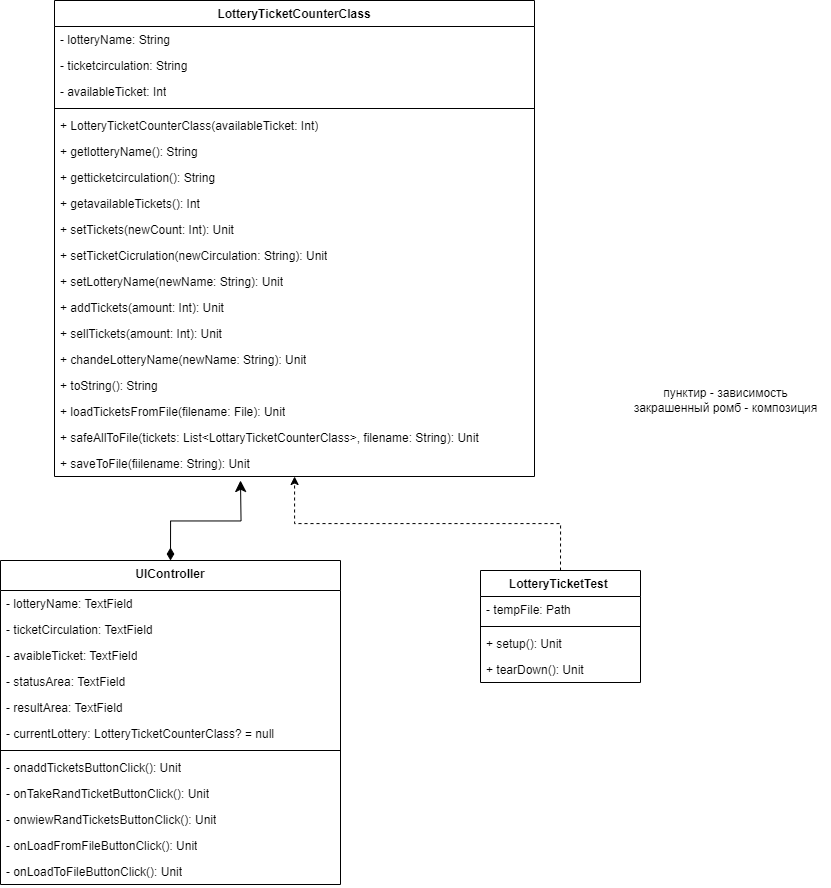

The diagram above was exported from draw.io. Its source (the exported page's mxGraphModel, read from the mxfile embedded in the PNG):
<mxGraphModel dx="1025" dy="898" grid="1" gridSize="10" guides="1" tooltips="1" connect="1" arrows="1" fold="1" page="1" pageScale="1" pageWidth="827" pageHeight="1169" background="#ffffff" math="0" shadow="0">
  <root>
    <mxCell id="0" />
    <mxCell id="1" parent="0" />
    <mxCell id="15" value="LotteryTicketCounterClass" style="swimlane;fontStyle=1;align=center;verticalAlign=top;childLayout=stackLayout;horizontal=1;startSize=26;horizontalStack=0;resizeParent=1;resizeParentMax=0;resizeLast=0;collapsible=1;marginBottom=0;whiteSpace=wrap;html=1;" parent="1" vertex="1">
      <mxGeometry x="174" y="320" width="480" height="476" as="geometry" />
    </mxCell>
    <mxCell id="16" value="- lotteryName: String" style="text;strokeColor=none;fillColor=none;align=left;verticalAlign=top;spacingLeft=4;spacingRight=4;overflow=hidden;rotatable=0;points=[[0,0.5],[1,0.5]];portConstraint=eastwest;whiteSpace=wrap;html=1;" parent="15" vertex="1">
      <mxGeometry y="26" width="480" height="26" as="geometry" />
    </mxCell>
    <mxCell id="19" value="- ticketcirculation: String" style="text;strokeColor=none;fillColor=none;align=left;verticalAlign=top;spacingLeft=4;spacingRight=4;overflow=hidden;rotatable=0;points=[[0,0.5],[1,0.5]];portConstraint=eastwest;whiteSpace=wrap;html=1;" parent="15" vertex="1">
      <mxGeometry y="52" width="480" height="26" as="geometry" />
    </mxCell>
    <mxCell id="20" value="- availableTicket: Int" style="text;strokeColor=none;fillColor=none;align=left;verticalAlign=top;spacingLeft=4;spacingRight=4;overflow=hidden;rotatable=0;points=[[0,0.5],[1,0.5]];portConstraint=eastwest;whiteSpace=wrap;html=1;" parent="15" vertex="1">
      <mxGeometry y="78" width="480" height="26" as="geometry" />
    </mxCell>
    <mxCell id="17" value="" style="line;strokeWidth=1;fillColor=none;align=left;verticalAlign=middle;spacingTop=-1;spacingLeft=3;spacingRight=3;rotatable=0;labelPosition=right;points=[];portConstraint=eastwest;strokeColor=inherit;" parent="15" vertex="1">
      <mxGeometry y="104" width="480" height="8" as="geometry" />
    </mxCell>
    <mxCell id="18" value="+&amp;nbsp;LotteryTicketCounterClass(availableTicket: Int)" style="text;strokeColor=none;fillColor=none;align=left;verticalAlign=top;spacingLeft=4;spacingRight=4;overflow=hidden;rotatable=0;points=[[0,0.5],[1,0.5]];portConstraint=eastwest;whiteSpace=wrap;html=1;" parent="15" vertex="1">
      <mxGeometry y="112" width="480" height="26" as="geometry" />
    </mxCell>
    <mxCell id="42" value="+ getlotteryName(): String" style="text;strokeColor=none;fillColor=none;align=left;verticalAlign=top;spacingLeft=4;spacingRight=4;overflow=hidden;rotatable=0;points=[[0,0.5],[1,0.5]];portConstraint=eastwest;whiteSpace=wrap;html=1;" parent="15" vertex="1">
      <mxGeometry y="138" width="480" height="26" as="geometry" />
    </mxCell>
    <mxCell id="28" value="+ getticketcirculation(): String" style="text;strokeColor=none;fillColor=none;align=left;verticalAlign=top;spacingLeft=4;spacingRight=4;overflow=hidden;rotatable=0;points=[[0,0.5],[1,0.5]];portConstraint=eastwest;whiteSpace=wrap;html=1;" parent="15" vertex="1">
      <mxGeometry y="164" width="480" height="26" as="geometry" />
    </mxCell>
    <mxCell id="45" value="+ getavailableTickets(): Int" style="text;strokeColor=none;fillColor=none;align=left;verticalAlign=top;spacingLeft=4;spacingRight=4;overflow=hidden;rotatable=0;points=[[0,0.5],[1,0.5]];portConstraint=eastwest;whiteSpace=wrap;html=1;" parent="15" vertex="1">
      <mxGeometry y="190" width="480" height="26" as="geometry" />
    </mxCell>
    <mxCell id="44" value="+ setTickets(newCount: Int): Unit" style="text;strokeColor=none;fillColor=none;align=left;verticalAlign=top;spacingLeft=4;spacingRight=4;overflow=hidden;rotatable=0;points=[[0,0.5],[1,0.5]];portConstraint=eastwest;whiteSpace=wrap;html=1;" parent="15" vertex="1">
      <mxGeometry y="216" width="480" height="26" as="geometry" />
    </mxCell>
    <mxCell id="43" value="+ setTicketCicrulation(newCirculation: String): Unit" style="text;strokeColor=none;fillColor=none;align=left;verticalAlign=top;spacingLeft=4;spacingRight=4;overflow=hidden;rotatable=0;points=[[0,0.5],[1,0.5]];portConstraint=eastwest;whiteSpace=wrap;html=1;" parent="15" vertex="1">
      <mxGeometry y="242" width="480" height="26" as="geometry" />
    </mxCell>
    <mxCell id="29" value="+ setLotteryName(newName: String): Unit&lt;br&gt;" style="text;strokeColor=none;fillColor=none;align=left;verticalAlign=top;spacingLeft=4;spacingRight=4;overflow=hidden;rotatable=0;points=[[0,0.5],[1,0.5]];portConstraint=eastwest;whiteSpace=wrap;html=1;" parent="15" vertex="1">
      <mxGeometry y="268" width="480" height="26" as="geometry" />
    </mxCell>
    <mxCell id="30" value="+ addTickets(amount: Int): Unit" style="text;strokeColor=none;fillColor=none;align=left;verticalAlign=top;spacingLeft=4;spacingRight=4;overflow=hidden;rotatable=0;points=[[0,0.5],[1,0.5]];portConstraint=eastwest;whiteSpace=wrap;html=1;" parent="15" vertex="1">
      <mxGeometry y="294" width="480" height="26" as="geometry" />
    </mxCell>
    <mxCell id="31" value="+ sellTickets(amount: Int): Unit" style="text;strokeColor=none;fillColor=none;align=left;verticalAlign=top;spacingLeft=4;spacingRight=4;overflow=hidden;rotatable=0;points=[[0,0.5],[1,0.5]];portConstraint=eastwest;whiteSpace=wrap;html=1;" parent="15" vertex="1">
      <mxGeometry y="320" width="480" height="26" as="geometry" />
    </mxCell>
    <mxCell id="32" value="+ chandeLotteryName(newName: String): Unit" style="text;strokeColor=none;fillColor=none;align=left;verticalAlign=top;spacingLeft=4;spacingRight=4;overflow=hidden;rotatable=0;points=[[0,0.5],[1,0.5]];portConstraint=eastwest;whiteSpace=wrap;html=1;" parent="15" vertex="1">
      <mxGeometry y="346" width="480" height="26" as="geometry" />
    </mxCell>
    <mxCell id="33" value="+ toString(): String" style="text;strokeColor=none;fillColor=none;align=left;verticalAlign=top;spacingLeft=4;spacingRight=4;overflow=hidden;rotatable=0;points=[[0,0.5],[1,0.5]];portConstraint=eastwest;whiteSpace=wrap;html=1;" parent="15" vertex="1">
      <mxGeometry y="372" width="480" height="26" as="geometry" />
    </mxCell>
    <mxCell id="34" value="+ loadTicketsFromFile(filename: File): Unit" style="text;strokeColor=none;fillColor=none;align=left;verticalAlign=top;spacingLeft=4;spacingRight=4;overflow=hidden;rotatable=0;points=[[0,0.5],[1,0.5]];portConstraint=eastwest;whiteSpace=wrap;html=1;" parent="15" vertex="1">
      <mxGeometry y="398" width="480" height="26" as="geometry" />
    </mxCell>
    <mxCell id="35" value="+ safeAllToFile(tickets: List&amp;lt;LottaryTicketCounterClass&amp;gt;, filename: String): Unit" style="text;strokeColor=none;fillColor=none;align=left;verticalAlign=top;spacingLeft=4;spacingRight=4;overflow=hidden;rotatable=0;points=[[0,0.5],[1,0.5]];portConstraint=eastwest;whiteSpace=wrap;html=1;" parent="15" vertex="1">
      <mxGeometry y="424" width="480" height="26" as="geometry" />
    </mxCell>
    <mxCell id="36" value="+ saveToFile(fiilename: String): Unit" style="text;strokeColor=none;fillColor=none;align=left;verticalAlign=top;spacingLeft=4;spacingRight=4;overflow=hidden;rotatable=0;points=[[0,0.5],[1,0.5]];portConstraint=eastwest;whiteSpace=wrap;html=1;" parent="15" vertex="1">
      <mxGeometry y="450" width="480" height="26" as="geometry" />
    </mxCell>
    <mxCell id="61" style="edgeStyle=orthogonalEdgeStyle;rounded=0;orthogonalLoop=1;jettySize=auto;html=1;exitX=0.5;exitY=0;exitDx=0;exitDy=0;startArrow=diamondThin;startFill=1;startSize=10;endSize=9;" edge="1" parent="1" source="46">
      <mxGeometry relative="1" as="geometry">
        <mxPoint x="360" y="800" as="targetPoint" />
      </mxGeometry>
    </mxCell>
    <mxCell id="46" value="UIController" style="swimlane;fontStyle=1;align=center;verticalAlign=top;childLayout=stackLayout;horizontal=1;startSize=30;horizontalStack=0;resizeParent=1;resizeParentMax=0;resizeLast=0;collapsible=1;marginBottom=0;whiteSpace=wrap;html=1;" vertex="1" parent="1">
      <mxGeometry x="120" y="880" width="340" height="324" as="geometry" />
    </mxCell>
    <mxCell id="47" value="- lotteryName: TextField" style="text;strokeColor=none;fillColor=none;align=left;verticalAlign=top;spacingLeft=4;spacingRight=4;overflow=hidden;rotatable=0;points=[[0,0.5],[1,0.5]];portConstraint=eastwest;whiteSpace=wrap;html=1;" vertex="1" parent="46">
      <mxGeometry y="30" width="340" height="26" as="geometry" />
    </mxCell>
    <mxCell id="50" value="- ticketCirculation: TextField" style="text;strokeColor=none;fillColor=none;align=left;verticalAlign=top;spacingLeft=4;spacingRight=4;overflow=hidden;rotatable=0;points=[[0,0.5],[1,0.5]];portConstraint=eastwest;whiteSpace=wrap;html=1;" vertex="1" parent="46">
      <mxGeometry y="56" width="340" height="26" as="geometry" />
    </mxCell>
    <mxCell id="51" value="- avaibleTicket: TextField" style="text;strokeColor=none;fillColor=none;align=left;verticalAlign=top;spacingLeft=4;spacingRight=4;overflow=hidden;rotatable=0;points=[[0,0.5],[1,0.5]];portConstraint=eastwest;whiteSpace=wrap;html=1;" vertex="1" parent="46">
      <mxGeometry y="82" width="340" height="26" as="geometry" />
    </mxCell>
    <mxCell id="52" value="- statusArea: TextField" style="text;strokeColor=none;fillColor=none;align=left;verticalAlign=top;spacingLeft=4;spacingRight=4;overflow=hidden;rotatable=0;points=[[0,0.5],[1,0.5]];portConstraint=eastwest;whiteSpace=wrap;html=1;" vertex="1" parent="46">
      <mxGeometry y="108" width="340" height="26" as="geometry" />
    </mxCell>
    <mxCell id="53" value="- resultArea: TextField" style="text;strokeColor=none;fillColor=none;align=left;verticalAlign=top;spacingLeft=4;spacingRight=4;overflow=hidden;rotatable=0;points=[[0,0.5],[1,0.5]];portConstraint=eastwest;whiteSpace=wrap;html=1;" vertex="1" parent="46">
      <mxGeometry y="134" width="340" height="26" as="geometry" />
    </mxCell>
    <mxCell id="54" value="- currentLottery: LotteryTicketCounterClass? = null" style="text;strokeColor=none;fillColor=none;align=left;verticalAlign=top;spacingLeft=4;spacingRight=4;overflow=hidden;rotatable=0;points=[[0,0.5],[1,0.5]];portConstraint=eastwest;whiteSpace=wrap;html=1;" vertex="1" parent="46">
      <mxGeometry y="160" width="340" height="26" as="geometry" />
    </mxCell>
    <mxCell id="48" value="" style="line;strokeWidth=1;fillColor=none;align=left;verticalAlign=middle;spacingTop=-1;spacingLeft=3;spacingRight=3;rotatable=0;labelPosition=right;points=[];portConstraint=eastwest;strokeColor=inherit;" vertex="1" parent="46">
      <mxGeometry y="186" width="340" height="8" as="geometry" />
    </mxCell>
    <mxCell id="49" value="- onaddTicketsButtonClick()&lt;span style=&quot;background-color: initial;&quot;&gt;: Unit&lt;/span&gt;" style="text;strokeColor=none;fillColor=none;align=left;verticalAlign=top;spacingLeft=4;spacingRight=4;overflow=hidden;rotatable=0;points=[[0,0.5],[1,0.5]];portConstraint=eastwest;whiteSpace=wrap;html=1;" vertex="1" parent="46">
      <mxGeometry y="194" width="340" height="26" as="geometry" />
    </mxCell>
    <mxCell id="62" value="-&amp;nbsp;onTakeRandTicketButtonClick&lt;span style=&quot;background-color: initial;&quot;&gt;()&lt;/span&gt;&lt;span style=&quot;background-color: initial;&quot;&gt;: Unit&lt;/span&gt;" style="text;strokeColor=none;fillColor=none;align=left;verticalAlign=top;spacingLeft=4;spacingRight=4;overflow=hidden;rotatable=0;points=[[0,0.5],[1,0.5]];portConstraint=eastwest;whiteSpace=wrap;html=1;" vertex="1" parent="46">
      <mxGeometry y="220" width="340" height="26" as="geometry" />
    </mxCell>
    <mxCell id="63" value="-&amp;nbsp;onwiewRandTicketsButtonClick&lt;span style=&quot;background-color: initial;&quot;&gt;()&lt;/span&gt;&lt;span style=&quot;background-color: initial;&quot;&gt;: Unit&lt;/span&gt;" style="text;strokeColor=none;fillColor=none;align=left;verticalAlign=top;spacingLeft=4;spacingRight=4;overflow=hidden;rotatable=0;points=[[0,0.5],[1,0.5]];portConstraint=eastwest;whiteSpace=wrap;html=1;" vertex="1" parent="46">
      <mxGeometry y="246" width="340" height="26" as="geometry" />
    </mxCell>
    <mxCell id="64" value="-&amp;nbsp;onLoadFromFileButtonClick&lt;span style=&quot;background-color: initial;&quot;&gt;()&lt;/span&gt;&lt;span style=&quot;background-color: initial;&quot;&gt;: Unit&lt;/span&gt;" style="text;strokeColor=none;fillColor=none;align=left;verticalAlign=top;spacingLeft=4;spacingRight=4;overflow=hidden;rotatable=0;points=[[0,0.5],[1,0.5]];portConstraint=eastwest;whiteSpace=wrap;html=1;" vertex="1" parent="46">
      <mxGeometry y="272" width="340" height="26" as="geometry" />
    </mxCell>
    <mxCell id="65" value="-&amp;nbsp;onLoadToFileButtonClick&lt;span style=&quot;background-color: initial;&quot;&gt;()&lt;/span&gt;&lt;span style=&quot;background-color: initial;&quot;&gt;: Unit&lt;/span&gt;" style="text;strokeColor=none;fillColor=none;align=left;verticalAlign=top;spacingLeft=4;spacingRight=4;overflow=hidden;rotatable=0;points=[[0,0.5],[1,0.5]];portConstraint=eastwest;whiteSpace=wrap;html=1;" vertex="1" parent="46">
      <mxGeometry y="298" width="340" height="26" as="geometry" />
    </mxCell>
    <mxCell id="71" style="edgeStyle=orthogonalEdgeStyle;rounded=0;orthogonalLoop=1;jettySize=auto;html=1;exitX=0.5;exitY=0;exitDx=0;exitDy=0;dashed=1;" edge="1" parent="1" source="67" target="15">
      <mxGeometry relative="1" as="geometry" />
    </mxCell>
    <mxCell id="67" value="LotteryTicketTest&amp;nbsp;" style="swimlane;fontStyle=1;align=center;verticalAlign=top;childLayout=stackLayout;horizontal=1;startSize=26;horizontalStack=0;resizeParent=1;resizeParentMax=0;resizeLast=0;collapsible=1;marginBottom=0;whiteSpace=wrap;html=1;" vertex="1" parent="1">
      <mxGeometry x="600" y="890" width="160" height="112" as="geometry" />
    </mxCell>
    <mxCell id="68" value="-&amp;nbsp;tempFile: Path" style="text;strokeColor=none;fillColor=none;align=left;verticalAlign=top;spacingLeft=4;spacingRight=4;overflow=hidden;rotatable=0;points=[[0,0.5],[1,0.5]];portConstraint=eastwest;whiteSpace=wrap;html=1;" vertex="1" parent="67">
      <mxGeometry y="26" width="160" height="26" as="geometry" />
    </mxCell>
    <mxCell id="69" value="" style="line;strokeWidth=1;fillColor=none;align=left;verticalAlign=middle;spacingTop=-1;spacingLeft=3;spacingRight=3;rotatable=0;labelPosition=right;points=[];portConstraint=eastwest;strokeColor=inherit;" vertex="1" parent="67">
      <mxGeometry y="52" width="160" height="8" as="geometry" />
    </mxCell>
    <mxCell id="70" value="+ setup(): Unit" style="text;strokeColor=none;fillColor=none;align=left;verticalAlign=top;spacingLeft=4;spacingRight=4;overflow=hidden;rotatable=0;points=[[0,0.5],[1,0.5]];portConstraint=eastwest;whiteSpace=wrap;html=1;" vertex="1" parent="67">
      <mxGeometry y="60" width="160" height="26" as="geometry" />
    </mxCell>
    <mxCell id="72" value="+ tearDown(): Unit" style="text;strokeColor=none;fillColor=none;align=left;verticalAlign=top;spacingLeft=4;spacingRight=4;overflow=hidden;rotatable=0;points=[[0,0.5],[1,0.5]];portConstraint=eastwest;whiteSpace=wrap;html=1;" vertex="1" parent="67">
      <mxGeometry y="86" width="160" height="26" as="geometry" />
    </mxCell>
    <mxCell id="73" value="пунктир - зависимость&lt;br&gt;закрашенный ромб - композиция" style="text;html=1;align=center;verticalAlign=middle;resizable=0;points=[];autosize=1;strokeColor=none;fillColor=none;" vertex="1" parent="1">
      <mxGeometry x="740" y="700" width="210" height="40" as="geometry" />
    </mxCell>
  </root>
</mxGraphModel>